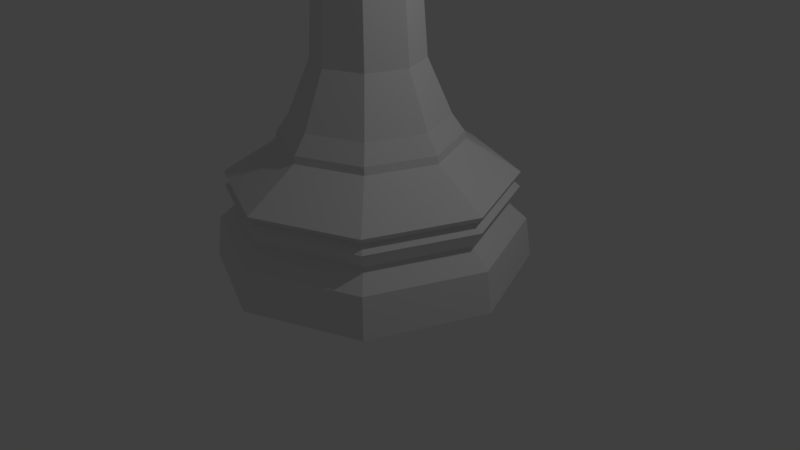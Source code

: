 # Source: Chess_Piece_-_Bishop_-_LowPoly.blend  (saved by Blender 2.77.0; exported with 4.5.12 LTS)
import bpy
from mathutils import Matrix  # noqa: F401  (used for matrix-valued properties, if any)

bpy.ops.wm.read_factory_settings(use_empty=True)
scene = bpy.context.scene
scene.name = 'Scene'

# ---- collections
col_collection_1 = bpy.data.collections.new('Collection 1'); scene.collection.children.link(col_collection_1)

# ---- world
world_world = bpy.data.worlds.new('World'); scene.world = world_world
world_world.color = (0.05088, 0.05088, 0.05088)
world_world.use_sun_shadow = False
world_world.sun_shadow_jitter_overblur = 0.0
world_world.cycles.sampling_method = 'MANUAL'

# ---- cameras
cam_camera = bpy.data.cameras.new('Camera')
cam_camera.clip_end = 100.0
cam_camera.lens = 35.0
cam_camera.sensor_width = 32.0
cam_camera.sensor_height = 18.0
cam_camera.ortho_scale = 7.314
cam_camera.dof.focus_distance = 0.0
cam_camera.dof.aperture_fstop = 128.0

# ---- lights
light_lamp = bpy.data.lights.new('Lamp', 'POINT')
light_lamp.transmission_factor = 0.0
light_lamp.cutoff_distance = 30.0
light_lamp.energy = 100.0
light_lamp.shadow_buffer_clip_start = 1.001
light_lamp.shadow_soft_size = 0.1
light_lamp.shadow_maximum_resolution = 0.006
light_lamp.use_absolute_resolution = True

# ---- meshes
me_cube_001 = bpy.data.meshes.new('Cube.001')
me_cube_001.from_pydata([(2.043, -2.691, -0.9876), (1.976, -2.691, 0.5274), (2.166, -0.6605, -0.9876), (2.099, -0.6605, 0.5274), (2.322, -2.694, -0.9954), (2.112, -2.692, 0.5243), (2.445, -0.6626, -0.9954), (2.235, -0.6613, 0.5243), (2.196, -1.269, -0.9917), (2.149, -2.043, -0.9917), (2.349, -1.269, -0.9917), (2.302, -2.043, -0.9917)], [], [(1, 3, 2, 0), (3, 7, 6, 2), (7, 5, 4, 6), (5, 1, 0, 4), (4, 0, 9, 11), (5, 7, 3, 1), (9, 8, 10, 11), (6, 4, 11, 10), (0, 2, 8, 9), (2, 6, 10, 8)])
me_cube_001.use_remesh_preserve_volume = False
me_cube_001.use_remesh_preserve_attributes = False
me_cube_001.use_mirror_vertex_groups = False
me_cube_001.update()
me_cylinder = bpy.data.meshes.new('Cylinder')
me_cylinder.from_pydata([(-0.749, 0.01381, 6.113), (-0.6178, 0.01381, 4.944), (-0.5296, 0.5434, 6.113), (-0.4369, 0.4507, 4.944), (-1.118e-08, 0.7628, 6.113), (-3.031e-08, 0.6316, 4.944), (0.5296, 0.5434, 6.113), (0.4369, 0.4507, 4.944), (0.749, 0.01381, 6.113), (0.6178, 0.01381, 4.944), (0.5296, -0.5158, 6.113), (0.4369, -0.4231, 4.944), (4.017e-08, -0.7352, 6.113), (-8.72e-09, -0.604, 4.944), (-0.5296, -0.5158, 6.113), (-0.4369, -0.4231, 4.944), (0.0, 1.5, 0.007804), (8.519e-08, 0.7333, 1.903), (1.061, 1.061, 0.007804), (0.5185, 0.5185, 1.903), (1.5, 1.341e-07, 0.007804), (0.7333, 3.234e-07, 1.903), (1.061, -1.061, 0.007804), (0.5185, -0.5185, 1.903), (-4.889e-07, -1.5, 0.007804), (-1.538e-07, -0.7333, 1.903), (-1.061, -1.061, 0.007804), (-0.5185, -0.5185, 1.903), (-1.5, 1.46e-06, 0.007804), (-0.7333, 9.769e-07, 1.903), (-1.061, 1.061, 0.007804), (-0.5185, 0.5185, 1.903), (2.701e-08, 1.271, 0.7387), (0.899, 0.899, 0.7387), (1.271, 1.937e-07, 0.7387), (0.899, -0.899, 0.7387), (-3.874e-07, -1.271, 0.7387), (-0.899, -0.899, 0.7387), (-1.271, 1.311e-06, 0.7387), (-0.899, 0.899, 0.7387), (6.054e-09, 1.448, 0.5199), (1.024, 1.024, 0.5199), (1.448, 1.49e-07, 0.5199), (1.024, -1.024, 0.5199), (-4.657e-07, -1.448, 0.5199), (-1.024, -1.024, 0.5199), (-1.448, 1.431e-06, 0.5199), (-1.024, 1.024, 0.5199), (1.537e-08, 1.37, 0.9593), (1.537e-08, 1.371, 1.153), (0.969, 0.969, 0.9593), (0.9692, 0.9692, 1.153), (1.37, 1.639e-07, 0.9593), (1.371, 1.639e-07, 1.153), (0.969, -0.969, 0.9593), (0.9692, -0.9692, 1.153), (-4.312e-07, -1.37, 0.9593), (-4.317e-07, -1.371, 1.153), (-0.969, -0.969, 0.9593), (-0.9692, -0.9692, 1.153), (-1.37, 1.386e-06, 0.9593), (-1.371, 1.386e-06, 1.153), (-0.969, 0.969, 0.9593), (-0.9692, 0.9692, 1.153), (2.515e-08, 1.294, 1.047), (0.9151, 0.9151, 1.047), (1.294, 1.788e-07, 1.047), (0.9151, -0.9151, 1.047), (-3.963e-07, -1.294, 1.047), (-0.9151, -0.9151, 1.047), (-1.294, 1.326e-06, 1.047), (-0.9151, 0.9151, 1.047), (6.083e-08, 0.8629, 1.585), (0.6102, 0.6102, 1.585), (0.8629, 2.781e-07, 1.585), (0.6102, -0.6102, 1.585), (-2.204e-07, -0.8629, 1.585), (-0.6102, -0.6102, 1.585), (-0.8629, 1.049e-06, 1.585), (-0.6102, 0.6102, 1.585), (6.434e-08, 0.8516, 1.679), (0.6022, 0.6022, 1.679), (0.8516, 2.889e-07, 1.679), (0.6022, -0.6022, 1.679), (-2.135e-07, -0.8516, 1.679), (-0.6022, -0.6022, 1.679), (-0.8516, 1.043e-06, 1.679), (-0.6022, 0.6022, 1.679), (0.6188, -0.6188, 4.307), (0.6216, -0.6216, 4.181), (0.315, -0.315, 4.003), (-6.001e-08, -0.4454, 4.003), (-2.035e-07, -0.879, 4.181), (-2.021e-07, -0.8752, 4.307), (-0.6188, 0.6188, 4.307), (-0.6216, 0.6216, 4.181), (-0.315, 0.315, 4.003), (8.507e-08, 0.4454, 4.003), (8.289e-08, 0.879, 4.181), (8.289e-08, 0.8752, 4.307), (-0.6188, -0.6188, 4.307), (-0.6216, -0.6216, 4.181), (-0.315, -0.315, 4.003), (-0.4454, 7.743e-07, 4.003), (-0.879, 1.073e-06, 4.181), (-0.8752, 1.073e-06, 4.307), (0.8752, 2.98e-07, 4.307), (0.879, 2.98e-07, 4.181), (0.4454, 3.76e-07, 4.003), (0.315, 0.315, 4.003), (0.6216, 0.6216, 4.181), (0.6188, 0.6188, 4.307), (-7.863e-08, -0.5144, 2.589), (0.3637, 0.3637, 2.589), (0.5144, 3.636e-07, 2.589), (0.3637, -0.3637, 2.589), (-0.3637, -0.3637, 2.589), (-0.3637, 0.3637, 2.589), (8.898e-08, 0.5144, 2.589), (-0.5144, 8.227e-07, 2.589), (0.6764, 0.002486, 4.421), (0.6736, 0.005248, 4.549), (0.4864, 0.01077, 4.803), (0.4783, -0.4758, 4.421), (0.4763, -0.4711, 4.549), (0.3439, -0.3331, 4.803), (6.434e-08, 0.6789, 4.421), (4.139e-08, 0.6789, 4.549), (-5.494e-09, 0.4971, 4.803), (-0.4783, -0.4758, 4.421), (-0.4763, -0.4711, 4.549), (-0.3439, -0.3331, 4.803), (-1.198e-07, -0.6739, 4.421), (-9.861e-08, -0.6684, 4.549), (-3.457e-08, -0.4756, 4.803), (-0.4864, 0.01077, 4.803), (-0.6736, 0.005249, 4.549), (-0.6764, 0.002487, 4.421), (-0.4783, 0.4807, 4.421), (-0.4763, 0.4816, 4.549), (-0.3439, 0.3547, 4.803), (0.4783, 0.4807, 4.421), (0.4763, 0.4816, 4.549), (0.3439, 0.3547, 4.803), (-0.574, 0.01381, 6.845), (-0.4059, 0.4197, 6.845), (7.62e-10, 0.5878, 6.845), (0.4059, 0.4197, 6.845), (0.574, 0.01381, 6.845), (0.4059, -0.3921, 6.845), (2.453e-09, -0.5602, 6.845), (-0.4059, -0.3921, 6.845), (-0.09979, 0.01366, 7.645), (-0.09979, 0.01366, 7.495), (-0.07056, 0.08423, 7.645), (-0.07056, 0.08423, 7.495), (-9.533e-09, 0.1135, 7.645), (-9.533e-09, 0.1135, 7.495), (0.07056, 0.08423, 7.645), (0.07056, 0.08423, 7.495), (0.09979, 0.01366, 7.645), (0.09979, 0.01366, 7.495), (0.07056, -0.0569, 7.645), (0.07056, -0.0569, 7.495), (-9.533e-09, -0.08613, 7.645), (-9.533e-09, -0.08613, 7.495), (-9.533e-09, 0.01366, 7.722), (-0.07056, -0.0569, 7.645), (-0.07056, -0.0569, 7.495), (0.004551, 0.009113, 7.42), (-0.006437, 0.01366, 7.42), (-0.004551, 0.01822, 7.42), (-6.572e-09, 0.0201, 7.42), (0.004551, 0.01822, 7.42), (0.006437, 0.01366, 7.42), (-6.572e-09, 0.007228, 7.42), (-0.004551, 0.009113, 7.42)], [], [(129, 100, 93, 132), (138, 94, 105, 137), (15, 14, 0, 1), (123, 88, 106, 120), (11, 10, 12, 13), (141, 111, 99, 126), (1, 0, 2, 3), (3, 2, 4, 5), (5, 4, 6, 7), (25, 23, 83, 84), (84, 83, 75, 76), (76, 75, 55, 57), (66, 53, 51, 65), (65, 51, 49, 64), (68, 67, 54, 56), (56, 54, 35, 36), (36, 35, 43, 44), (46, 28, 30, 47), (47, 30, 16, 40), (23, 21, 82, 83), (83, 82, 74, 75), (75, 74, 53, 55), (67, 66, 52, 54), (54, 52, 34, 35), (35, 34, 42, 43), (21, 19, 81, 82), (82, 81, 73, 74), (74, 73, 51, 53), (66, 65, 50, 52), (52, 50, 33, 34), (34, 33, 41, 42), (19, 17, 80, 81), (81, 80, 72, 73), (73, 72, 49, 51), (65, 64, 48, 50), (50, 48, 32, 33), (33, 32, 40, 41), (17, 31, 87, 80), (80, 87, 79, 72), (72, 79, 63, 49), (64, 71, 62, 48), (48, 62, 39, 32), (32, 39, 47, 40), (31, 29, 86, 87), (87, 86, 78, 79), (79, 78, 61, 63), (64, 49, 63, 71), (71, 63, 61, 70), (71, 70, 60, 62), (62, 60, 38, 39), (39, 38, 46, 47), (40, 16, 18, 41), (41, 18, 20, 42), (29, 27, 85, 86), (86, 85, 77, 78), (78, 77, 59, 61), (70, 61, 59, 69), (69, 59, 57, 68), (70, 69, 58, 60), (60, 58, 37, 38), (38, 37, 45, 46), (42, 20, 22, 43), (43, 22, 24, 44), (27, 25, 84, 85), (85, 84, 76, 77), (77, 76, 57, 59), (68, 57, 55, 67), (67, 55, 53, 66), (69, 68, 56, 58), (58, 56, 36, 37), (37, 36, 44, 45), (44, 24, 26, 45), (45, 26, 28, 46), (30, 28, 26, 24, 22, 20, 18, 16), (120, 106, 111, 141), (132, 93, 88, 123), (137, 105, 100, 129), (126, 99, 94, 138), (117, 96, 103, 119), (118, 97, 96, 117), (109, 108, 107, 110), (110, 107, 106, 111), (113, 109, 97, 118), (114, 108, 109, 113), (103, 96, 95, 104), (104, 95, 94, 105), (115, 90, 108, 114), (112, 91, 90, 115), (97, 109, 110, 98), (98, 110, 111, 99), (108, 90, 89, 107), (107, 89, 88, 106), (91, 102, 101, 92), (92, 101, 100, 93), (116, 102, 91, 112), (119, 103, 102, 116), (102, 103, 104, 101), (101, 104, 105, 100), (96, 97, 98, 95), (95, 98, 99, 94), (90, 91, 92, 89), (89, 92, 93, 88), (29, 119, 116, 27), (27, 116, 112, 25), (25, 112, 115, 23), (23, 115, 114, 21), (21, 114, 113, 19), (19, 113, 118, 17), (17, 118, 117, 31), (31, 117, 119, 29), (5, 128, 140, 3), (143, 142, 127, 128), (128, 127, 139, 140), (127, 126, 138, 139), (1, 135, 131, 15), (131, 130, 133, 134), (134, 133, 124, 125), (136, 137, 129, 130), (13, 134, 125, 11), (133, 132, 123, 124), (9, 122, 143, 7), (121, 120, 141, 142), (7, 143, 128, 5), (142, 141, 126, 127), (11, 125, 122, 9), (124, 123, 120, 121), (3, 140, 135, 1), (135, 136, 130, 131), (140, 139, 136, 135), (139, 138, 137, 136), (15, 131, 134, 13), (122, 121, 142, 143), (125, 124, 121, 122), (130, 129, 132, 133), (14, 151, 144, 0), (12, 150, 151, 14), (10, 149, 150, 12), (8, 148, 149, 10), (6, 147, 148, 8), (4, 146, 147, 6), (2, 145, 146, 4), (0, 144, 145, 2), (7, 6, 8, 9), (9, 8, 10, 11), (13, 12, 14, 15), (170, 153, 155, 171), (153, 152, 154, 155), (152, 166, 154), (171, 155, 157, 172), (155, 154, 156, 157), (154, 166, 156), (172, 157, 159, 173), (157, 156, 158, 159), (156, 166, 158), (173, 159, 161, 174), (159, 158, 160, 161), (158, 166, 160), (174, 161, 163, 169), (161, 160, 162, 163), (160, 166, 162), (169, 163, 165, 175), (163, 162, 164, 165), (162, 166, 164), (175, 165, 168, 176), (165, 164, 167, 168), (164, 166, 167), (176, 168, 153, 170), (168, 167, 152, 153), (167, 166, 152), (151, 176, 170, 144), (150, 175, 176, 151), (149, 169, 175, 150), (148, 174, 169, 149), (147, 173, 174, 148), (146, 172, 173, 147), (145, 171, 172, 146), (144, 170, 171, 145)])
me_cylinder.use_remesh_preserve_volume = False
me_cylinder.use_remesh_preserve_attributes = False
me_cylinder.use_mirror_vertex_groups = False
me_cylinder.update()

# ---- objects
ob_cube = bpy.data.objects.new('Cube', me_cube_001)
ob_chess_piece_pawn = bpy.data.objects.new('Chess Piece Pawn', me_cylinder)
ob_lamp = bpy.data.objects.new('Lamp', light_lamp)
ob_camera = bpy.data.objects.new('Camera', cam_camera)

# ---- transforms, parenting, visibility, modifiers, constraints
ob_cube.location = (-2.506, 1.419, 7.718)
ob_cube.rotation_euler = (0.2138, -0.0182, -0.004818)
ob_cube.hide_viewport = True
ob_cube.lineart.crease_threshold = 0.0
ob_chess_piece_pawn.location = (0.0, -1.49e-08, 0.0)
ob_chess_piece_pawn.scale = (1.333, 1.333, 1.0)
ob_chess_piece_pawn.lineart.crease_threshold = 0.0
_m = ob_chess_piece_pawn.modifiers.new('Boolean', 'BOOLEAN')
_m.object = ob_cube
_m.solver = 'FAST'
ob_lamp.location = (4.076, 1.005, 5.904)
ob_lamp.rotation_euler = (0.6503, 0.05522, 1.866)
ob_lamp.lock_rotations_4d = False
ob_lamp.empty_display_type = 'ARROWS'
ob_lamp.color = (0.0, 0.0, 0.0, 0.0)
ob_lamp.lineart.crease_threshold = 0.0
ob_camera.location = (7.481, -6.508, 5.344)
ob_camera.rotation_euler = (1.109, 0.01082, 0.8149)
ob_camera.lock_rotations_4d = False
ob_camera.empty_display_type = 'ARROWS'
ob_camera.color = (0.0, 0.0, 0.0, 0.0)
ob_camera.display_type = 'WIRE'
ob_camera.lineart.crease_threshold = 0.0

# ---- collection membership
col_collection_1.objects.link(ob_cube)
col_collection_1.objects.link(ob_chess_piece_pawn)
col_collection_1.objects.link(ob_lamp)
col_collection_1.objects.link(ob_camera)

# ---- scene / render settings (as saved in the file)
scene.camera = ob_camera
scene.frame_start = 1; scene.frame_end = 250; scene.frame_set(255)
scene.render.engine = 'BLENDER_EEVEE_NEXT'
scene.render.resolution_percentage = 50
scene.render.dither_intensity = 0.0
scene.cycles.use_denoising = False
scene.cycles.samples = 128
scene.cycles.sampling_pattern = 'TABULATED_SOBOL'
scene.cycles.light_sampling_threshold = 0.0
scene.cycles.use_adaptive_sampling = False
scene.cycles.use_light_tree = False
scene.cycles.blur_glossy = 0.0
scene.cycles.sample_clamp_indirect = 0.0
scene.view_settings.view_transform = 'Standard'
bpy.context.view_layer.update()
